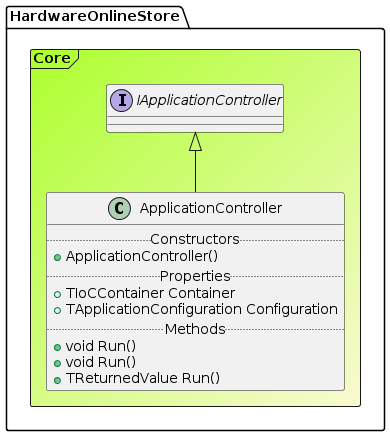

The diagram above was rendered by PlantUML. Its source (embedded in the PNG):
@startuml

Frame HardwareOnlineStore.Core #GreenYellow/LightGoldenRodYellow{
interface "IApplicationController" as IApplicationController
class ApplicationController extends IApplicationController{
.. Constructors ..
+ApplicationController()
.. Properties ..
+ TIoCContainer Container
+ TApplicationConfiguration Configuration
.. Methods ..
+void Run()
+void Run()
+TReturnedValue Run()
}
}
@enduml